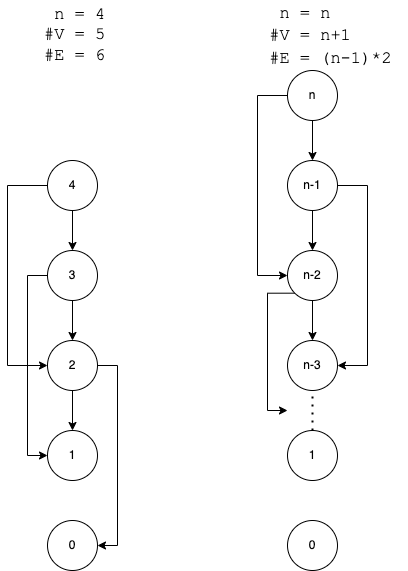

The diagram above was exported from draw.io. Its source (the exported page's mxGraphModel, read from the mxfile embedded in the PNG):
<mxGraphModel dx="1426" dy="769" grid="1" gridSize="10" guides="1" tooltips="1" connect="1" arrows="1" fold="1" page="1" pageScale="1" pageWidth="850" pageHeight="1100" math="0" shadow="0">
  <root>
    <mxCell id="0" />
    <mxCell id="1" parent="0" />
    <mxCell id="bgOTesp-XZl6YPLEZrcX-4" style="edgeStyle=orthogonalEdgeStyle;rounded=0;orthogonalLoop=1;jettySize=auto;html=1;exitX=0.5;exitY=1;exitDx=0;exitDy=0;entryX=0.5;entryY=0;entryDx=0;entryDy=0;" edge="1" parent="1" source="bgOTesp-XZl6YPLEZrcX-1" target="bgOTesp-XZl6YPLEZrcX-2">
      <mxGeometry relative="1" as="geometry" />
    </mxCell>
    <mxCell id="bgOTesp-XZl6YPLEZrcX-17" style="edgeStyle=orthogonalEdgeStyle;rounded=0;orthogonalLoop=1;jettySize=auto;html=1;exitX=0;exitY=0.5;exitDx=0;exitDy=0;entryX=0;entryY=0.5;entryDx=0;entryDy=0;" edge="1" parent="1" source="bgOTesp-XZl6YPLEZrcX-1" target="bgOTesp-XZl6YPLEZrcX-3">
      <mxGeometry relative="1" as="geometry">
        <Array as="points">
          <mxPoint x="290" y="215" />
          <mxPoint x="290" y="395" />
        </Array>
      </mxGeometry>
    </mxCell>
    <mxCell id="bgOTesp-XZl6YPLEZrcX-1" value="n" style="ellipse;whiteSpace=wrap;html=1;aspect=fixed;" vertex="1" parent="1">
      <mxGeometry x="320" y="190" width="50" height="50" as="geometry" />
    </mxCell>
    <mxCell id="bgOTesp-XZl6YPLEZrcX-5" style="edgeStyle=orthogonalEdgeStyle;rounded=0;orthogonalLoop=1;jettySize=auto;html=1;exitX=0.5;exitY=1;exitDx=0;exitDy=0;entryX=0.5;entryY=0;entryDx=0;entryDy=0;" edge="1" parent="1" source="bgOTesp-XZl6YPLEZrcX-2" target="bgOTesp-XZl6YPLEZrcX-3">
      <mxGeometry relative="1" as="geometry" />
    </mxCell>
    <mxCell id="bgOTesp-XZl6YPLEZrcX-19" style="edgeStyle=orthogonalEdgeStyle;rounded=0;orthogonalLoop=1;jettySize=auto;html=1;exitX=1;exitY=0.5;exitDx=0;exitDy=0;entryX=1;entryY=0.5;entryDx=0;entryDy=0;" edge="1" parent="1" source="bgOTesp-XZl6YPLEZrcX-2" target="bgOTesp-XZl6YPLEZrcX-7">
      <mxGeometry relative="1" as="geometry">
        <Array as="points">
          <mxPoint x="400" y="305" />
          <mxPoint x="400" y="485" />
        </Array>
      </mxGeometry>
    </mxCell>
    <mxCell id="bgOTesp-XZl6YPLEZrcX-2" value="n-1" style="ellipse;whiteSpace=wrap;html=1;aspect=fixed;" vertex="1" parent="1">
      <mxGeometry x="320" y="280" width="50" height="50" as="geometry" />
    </mxCell>
    <mxCell id="bgOTesp-XZl6YPLEZrcX-8" style="edgeStyle=orthogonalEdgeStyle;rounded=0;orthogonalLoop=1;jettySize=auto;html=1;exitX=0.5;exitY=1;exitDx=0;exitDy=0;entryX=0.5;entryY=0;entryDx=0;entryDy=0;" edge="1" parent="1" source="bgOTesp-XZl6YPLEZrcX-3" target="bgOTesp-XZl6YPLEZrcX-7">
      <mxGeometry relative="1" as="geometry" />
    </mxCell>
    <mxCell id="bgOTesp-XZl6YPLEZrcX-21" style="edgeStyle=orthogonalEdgeStyle;rounded=0;orthogonalLoop=1;jettySize=auto;html=1;exitX=0;exitY=1;exitDx=0;exitDy=0;" edge="1" parent="1" source="bgOTesp-XZl6YPLEZrcX-3">
      <mxGeometry relative="1" as="geometry">
        <mxPoint x="320" y="530" as="targetPoint" />
        <Array as="points">
          <mxPoint x="300" y="413" />
          <mxPoint x="300" y="530" />
        </Array>
      </mxGeometry>
    </mxCell>
    <mxCell id="bgOTesp-XZl6YPLEZrcX-3" value="n-2" style="ellipse;whiteSpace=wrap;html=1;aspect=fixed;" vertex="1" parent="1">
      <mxGeometry x="320" y="370" width="50" height="50" as="geometry" />
    </mxCell>
    <mxCell id="bgOTesp-XZl6YPLEZrcX-7" value="n-3" style="ellipse;whiteSpace=wrap;html=1;aspect=fixed;" vertex="1" parent="1">
      <mxGeometry x="320" y="460" width="50" height="50" as="geometry" />
    </mxCell>
    <mxCell id="bgOTesp-XZl6YPLEZrcX-11" value="1" style="ellipse;whiteSpace=wrap;html=1;aspect=fixed;" vertex="1" parent="1">
      <mxGeometry x="320" y="550" width="50" height="50" as="geometry" />
    </mxCell>
    <mxCell id="bgOTesp-XZl6YPLEZrcX-12" value="" style="endArrow=none;dashed=1;html=1;dashPattern=1 3;strokeWidth=2;rounded=0;entryX=0.5;entryY=1;entryDx=0;entryDy=0;exitX=0.5;exitY=0;exitDx=0;exitDy=0;" edge="1" parent="1" source="bgOTesp-XZl6YPLEZrcX-11" target="bgOTesp-XZl6YPLEZrcX-7">
      <mxGeometry width="50" height="50" relative="1" as="geometry">
        <mxPoint x="345" y="540" as="sourcePoint" />
        <mxPoint x="450" y="570" as="targetPoint" />
      </mxGeometry>
    </mxCell>
    <mxCell id="bgOTesp-XZl6YPLEZrcX-14" value="0" style="ellipse;whiteSpace=wrap;html=1;aspect=fixed;" vertex="1" parent="1">
      <mxGeometry x="320" y="640" width="50" height="50" as="geometry" />
    </mxCell>
    <mxCell id="bgOTesp-XZl6YPLEZrcX-28" style="edgeStyle=orthogonalEdgeStyle;rounded=0;orthogonalLoop=1;jettySize=auto;html=1;exitX=0.5;exitY=1;exitDx=0;exitDy=0;entryX=0.5;entryY=0;entryDx=0;entryDy=0;" edge="1" parent="1" source="bgOTesp-XZl6YPLEZrcX-23" target="bgOTesp-XZl6YPLEZrcX-24">
      <mxGeometry relative="1" as="geometry" />
    </mxCell>
    <mxCell id="bgOTesp-XZl6YPLEZrcX-34" style="edgeStyle=orthogonalEdgeStyle;rounded=0;orthogonalLoop=1;jettySize=auto;html=1;exitX=0;exitY=0.5;exitDx=0;exitDy=0;entryX=0;entryY=0.5;entryDx=0;entryDy=0;" edge="1" parent="1" source="bgOTesp-XZl6YPLEZrcX-23" target="bgOTesp-XZl6YPLEZrcX-25">
      <mxGeometry relative="1" as="geometry">
        <Array as="points">
          <mxPoint x="40" y="305" />
          <mxPoint x="40" y="485" />
        </Array>
      </mxGeometry>
    </mxCell>
    <mxCell id="bgOTesp-XZl6YPLEZrcX-23" value="4" style="ellipse;whiteSpace=wrap;html=1;aspect=fixed;" vertex="1" parent="1">
      <mxGeometry x="80" y="280" width="50" height="50" as="geometry" />
    </mxCell>
    <mxCell id="bgOTesp-XZl6YPLEZrcX-29" style="edgeStyle=orthogonalEdgeStyle;rounded=0;orthogonalLoop=1;jettySize=auto;html=1;exitX=0.5;exitY=1;exitDx=0;exitDy=0;entryX=0.5;entryY=0;entryDx=0;entryDy=0;" edge="1" parent="1" source="bgOTesp-XZl6YPLEZrcX-24" target="bgOTesp-XZl6YPLEZrcX-25">
      <mxGeometry relative="1" as="geometry" />
    </mxCell>
    <mxCell id="bgOTesp-XZl6YPLEZrcX-32" style="edgeStyle=orthogonalEdgeStyle;rounded=0;orthogonalLoop=1;jettySize=auto;html=1;exitX=0;exitY=0.5;exitDx=0;exitDy=0;entryX=0;entryY=0.5;entryDx=0;entryDy=0;" edge="1" parent="1" source="bgOTesp-XZl6YPLEZrcX-24" target="bgOTesp-XZl6YPLEZrcX-26">
      <mxGeometry relative="1" as="geometry" />
    </mxCell>
    <mxCell id="bgOTesp-XZl6YPLEZrcX-24" value="3" style="ellipse;whiteSpace=wrap;html=1;aspect=fixed;" vertex="1" parent="1">
      <mxGeometry x="80" y="370" width="50" height="50" as="geometry" />
    </mxCell>
    <mxCell id="bgOTesp-XZl6YPLEZrcX-30" style="edgeStyle=orthogonalEdgeStyle;rounded=0;orthogonalLoop=1;jettySize=auto;html=1;exitX=0.5;exitY=1;exitDx=0;exitDy=0;entryX=0.5;entryY=0;entryDx=0;entryDy=0;" edge="1" parent="1" source="bgOTesp-XZl6YPLEZrcX-25" target="bgOTesp-XZl6YPLEZrcX-26">
      <mxGeometry relative="1" as="geometry" />
    </mxCell>
    <mxCell id="bgOTesp-XZl6YPLEZrcX-31" style="edgeStyle=orthogonalEdgeStyle;rounded=0;orthogonalLoop=1;jettySize=auto;html=1;exitX=1;exitY=0.5;exitDx=0;exitDy=0;entryX=1;entryY=0.5;entryDx=0;entryDy=0;" edge="1" parent="1" source="bgOTesp-XZl6YPLEZrcX-25" target="bgOTesp-XZl6YPLEZrcX-27">
      <mxGeometry relative="1" as="geometry" />
    </mxCell>
    <mxCell id="bgOTesp-XZl6YPLEZrcX-25" value="2" style="ellipse;whiteSpace=wrap;html=1;aspect=fixed;" vertex="1" parent="1">
      <mxGeometry x="80" y="460" width="50" height="50" as="geometry" />
    </mxCell>
    <mxCell id="bgOTesp-XZl6YPLEZrcX-26" value="1" style="ellipse;whiteSpace=wrap;html=1;aspect=fixed;" vertex="1" parent="1">
      <mxGeometry x="80" y="550" width="50" height="50" as="geometry" />
    </mxCell>
    <mxCell id="bgOTesp-XZl6YPLEZrcX-27" value="0" style="ellipse;whiteSpace=wrap;html=1;aspect=fixed;" vertex="1" parent="1">
      <mxGeometry x="80" y="640" width="50" height="50" as="geometry" />
    </mxCell>
    <mxCell id="bgOTesp-XZl6YPLEZrcX-35" value="&amp;nbsp;n = 4&lt;br style=&quot;font-size: 17px&quot;&gt;#V = 5&lt;br style=&quot;font-size: 17px&quot;&gt;#E = 6" style="text;html=1;align=left;verticalAlign=middle;resizable=0;points=[];autosize=1;strokeColor=none;fillColor=none;fontSize=17;fontFamily=Courier New;" vertex="1" parent="1">
      <mxGeometry x="75" y="120" width="80" height="70" as="geometry" />
    </mxCell>
    <mxCell id="bgOTesp-XZl6YPLEZrcX-36" value="&lt;font face=&quot;Courier New&quot;&gt;&amp;nbsp; n = n&lt;br style=&quot;font-size: 17px&quot;&gt;&amp;nbsp;#V = n+1&lt;br style=&quot;font-size: 17px&quot;&gt;&amp;nbsp;#E = (n-1)*2&lt;/font&gt;" style="text;html=1;align=left;verticalAlign=middle;resizable=0;points=[];autosize=1;strokeColor=none;fillColor=none;fontSize=17;" vertex="1" parent="1">
      <mxGeometry x="290" y="120" width="150" height="70" as="geometry" />
    </mxCell>
  </root>
</mxGraphModel>